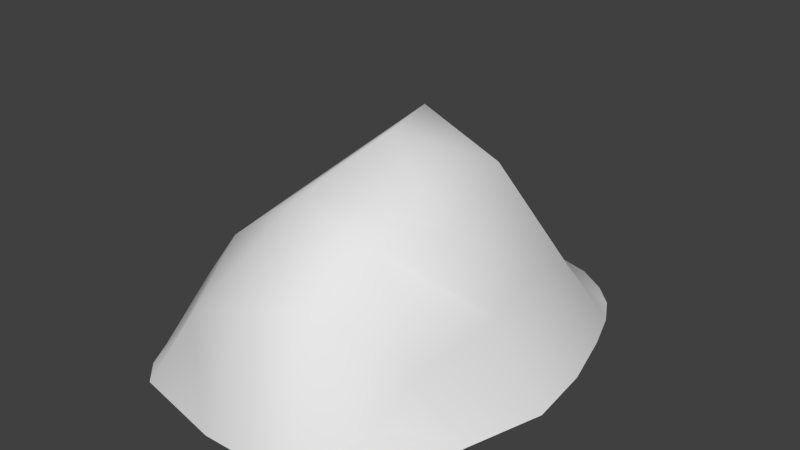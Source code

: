 # Source: scrap.blend  (saved by Blender 2.73.0; exported with 4.5.12 LTS)
import bpy
from mathutils import Matrix  # noqa: F401  (used for matrix-valued properties, if any)

bpy.ops.wm.read_factory_settings(use_empty=True)
scene = bpy.context.scene
scene.name = 'Scene'

# ---- collections
col_collection_1 = bpy.data.collections.new('Collection 1'); scene.collection.children.link(col_collection_1)

# ---- world
world_world = bpy.data.worlds.new('World'); scene.world = world_world
world_world.color = (0.05088, 0.05088, 0.05088)
world_world.use_sun_shadow = False
world_world.sun_shadow_jitter_overblur = 0.0
world_world.cycles.sampling_method = 'MANUAL'
world_world.cycles.sample_map_resolution = 256

# ---- meshes
me_plane_003 = bpy.data.meshes.new('Plane.003')
me_plane_003.from_pydata([(-1.172, -0.8385, 0.0), (0.7968, -0.7612, 0.0), (-1.172, 1.13, 0.0), (0.7968, 1.13, 0.0), (0.09803, -1.056, 0.0), (-0.1876, 1.471, 0.0), (-1.513, 0.1459, 0.0), (1.137, 0.4155, 0.0), (-0.1876, 0.4163, 1.62), (0.4159, -0.9825, 0.0), (0.4159, 1.353, 0.0), (0.4297, 0.4163, 1.371), (-1.395, -0.4575, 0.0), (1.019, -0.3568, 0.0), (-0.1876, -0.4713, 1.371), (0.4297, -0.4713, 1.227), (1.019, 0.7494, 0.0), (-0.1876, 0.7632, 1.194), (-1.395, 0.7494, 0.0), (0.4297, 0.7632, 0.7512), (-0.7911, 1.353, 0.0), (-0.2939, -1.061, 0.0), (-0.8049, 0.4163, 1.057), (-0.8049, -0.4713, 0.9093), (-0.8049, 0.7632, 0.7583), (0.9138, 0.972, 0.0), (-0.1876, 1.072, 0.3495), (0.4297, 1.072, 0.263), (-1.289, 0.972, 0.0), (-0.8049, 1.072, 0.2832), (0.6384, -0.8781, 0.0), (0.6384, 1.247, 0.0), (0.7383, 0.4197, 0.68), (0.7383, -0.4713, 0.4969), (0.7383, 0.7632, 0.4969), (0.6716, 1.005, 0.1869), (-1.014, 1.247, 0.0), (-1.114, 0.1459, 0.5873), (-1.114, -0.4713, 0.4969), (-1.114, 0.7632, 0.4064), (-1.014, -0.9555, 0.0), (-1.047, 1.005, 0.2431), (-1.289, -0.6801, 0.0), (0.9138, -0.6217, 0.0), (-0.0556, -0.8736, 0.8866), (0.4297, -0.78, 0.9097), (-0.8049, -0.78, 0.4969), (0.6716, -0.7133, 0.2431), (-1.047, -0.7133, 0.2431), (1.185, 0.04845, 0.0), (-0.001538, -0.003769, 1.659), (0.5965, -0.1627, 1.251), (-1.454, -0.1558, 0.0), (-0.8049, -0.1627, 0.9831), (0.8398, 0.02766, 0.5884), (-1.114, -0.1627, 0.5421)], [], [(35, 25, 3, 31), (29, 26, 5, 20), (53, 50, 8, 22), (54, 49, 7, 32), (50, 51, 11, 8), (26, 27, 10, 5), (44, 45, 15, 14), (47, 43, 13, 33), (46, 44, 14, 23), (8, 11, 19, 17), (22, 8, 17, 24), (32, 7, 16, 34), (37, 22, 24, 39), (48, 46, 23, 38), (55, 53, 22, 37), (41, 29, 20, 36), (39, 24, 29, 41), (17, 19, 27, 26), (24, 17, 26, 29), (34, 16, 25, 35), (19, 34, 35, 27), (11, 32, 34, 19), (45, 47, 33, 15), (51, 54, 32, 11), (27, 35, 31, 10), (18, 39, 41, 28), (28, 41, 36, 2), (52, 55, 37, 6), (42, 48, 38, 12), (6, 37, 39, 18), (0, 40, 48, 42), (9, 30, 47, 45), (40, 21, 46, 48), (21, 4, 44, 46), (30, 1, 43, 47), (4, 9, 45, 44), (12, 38, 55, 52), (15, 33, 54, 51), (38, 23, 53, 55), (14, 15, 51, 50), (33, 13, 49, 54), (23, 14, 50, 53)])
me_plane_003.polygons.foreach_set('use_smooth', [True] * 42)
_uv = me_plane_003.uv_layers.new(name='UVMap')
_uv.uv.foreach_set('vector', [0.6019, 1.227, 0.7584, 1.347, 0.6356, 1.389, 0.5057, 1.401, -0.1158, 0.7274, 0.1567, 0.9623, -0.0363, 1.219, -0.2987, 0.9011, 0.3796, 0.2498, 0.5732, 0.484, 0.4858, 0.5335, 0.2766, 0.4355, 0.9281, 0.7438, 1.243, 0.9673, 1.092, 1.149, 0.7697, 0.8521, 0.5732, 0.484, 0.7396, 0.5498, 0.5985, 0.6363, 0.4858, 0.5335, 0.1567, 0.9623, 0.4548, 1.168, 0.3421, 1.384, -0.0363, 1.219, 0.764, 0.2182, 0.8633, 0.3613, 0.7582, 0.4503, 0.6131, 0.3531, 1.183, 0.3904, 1.363, 0.5164, 1.337, 0.6993, 1.047, 0.5259, 0.539, -0.06244, 0.764, 0.2182, 0.6131, 0.3531, 0.4543, 0.1544, 0.4858, 0.5335, 0.5985, 0.6363, 0.5573, 0.8839, 0.3954, 0.6459, 0.2766, 0.4355, 0.4858, 0.5335, 0.3954, 0.6459, 0.1238, 0.5491, 0.7697, 0.8521, 1.092, 1.149, 0.9006, 1.274, 0.6881, 1.023, 0.1224, 0.215, 0.2766, 0.4355, 0.1238, 0.5491, -0.09542, 0.4652, 0.403, -0.2073, 0.539, -0.06244, 0.4543, 0.1544, 0.3161, -0.03106, 0.2088, 0.0848, 0.3796, 0.2498, 0.2766, 0.4355, 0.1224, 0.215, -0.2008, 0.6014, -0.1158, 0.7274, -0.2987, 0.9011, -0.3622, 0.7504, -0.09542, 0.4652, 0.1238, 0.5491, -0.1158, 0.7274, -0.2008, 0.6014, 0.3954, 0.6459, 0.5573, 0.8839, 0.4548, 1.168, 0.1567, 0.9623, 0.1238, 0.5491, 0.3954, 0.6459, 0.1567, 0.9623, -0.1158, 0.7274, 0.6881, 1.023, 0.9006, 1.274, 0.7584, 1.347, 0.6019, 1.227, 0.5573, 0.8839, 0.6881, 1.023, 0.6019, 1.227, 0.4548, 1.168, 0.5985, 0.6363, 0.7697, 0.8521, 0.6881, 1.023, 0.5573, 0.8839, 0.8633, 0.3613, 1.183, 0.3904, 1.047, 0.5259, 0.7582, 0.4503, 0.7396, 0.5498, 0.9281, 0.7438, 0.7697, 0.8521, 0.5985, 0.6363, 0.4548, 1.168, 0.6019, 1.227, 0.5057, 1.401, 0.3421, 1.384, -0.363, 0.3342, -0.09542, 0.4652, -0.2008, 0.6014, -0.3901, 0.4921, -0.3901, 0.4921, -0.2008, 0.6014, -0.3622, 0.7504, -0.3901, 0.6224, -0.0579, -0.1687, 0.2088, 0.0848, 0.1224, 0.215, -0.2036, -0.03698, 0.2466, -0.3593, 0.403, -0.2073, 0.3161, -0.03106, 0.09808, -0.2915, -0.2036, -0.03698, 0.1224, 0.215, -0.09542, 0.4652, -0.363, 0.3342, 0.3741, -0.3952, 0.5075, -0.4009, 0.403, -0.2073, 0.2466, -0.3593, 1.265, 0.1309, 1.322, 0.2759, 1.183, 0.3904, 0.8633, 0.3613, 0.5075, -0.4009, 0.9805, -0.2201, 0.539, -0.06244, 0.403, -0.2073, 0.9805, -0.2201, 1.165, -0.04343, 0.764, 0.2182, 0.539, -0.06244, 1.322, 0.2759, 1.353, 0.3995, 1.363, 0.5164, 1.183, 0.3904, 1.165, -0.04343, 1.265, 0.1309, 0.8633, 0.3613, 0.764, 0.2182, 0.09808, -0.2915, 0.3161, -0.03106, 0.2088, 0.0848, -0.0579, -0.1687, 0.7582, 0.4503, 1.047, 0.5259, 0.9281, 0.7438, 0.7396, 0.5498, 0.3161, -0.03106, 0.4543, 0.1544, 0.3796, 0.2498, 0.2088, 0.0848, 0.6131, 0.3531, 0.7582, 0.4503, 0.7396, 0.5498, 0.5732, 0.484, 1.047, 0.5259, 1.337, 0.6993, 1.243, 0.9673, 0.9281, 0.7438, 0.4543, 0.1544, 0.6131, 0.3531, 0.5732, 0.484, 0.3796, 0.2498])
me_plane_003.use_remesh_preserve_volume = False
me_plane_003.use_remesh_preserve_attributes = False
me_plane_003.use_mirror_vertex_groups = False
me_plane_003.update()
me_plane_002 = bpy.data.meshes.new('Plane.002')
me_plane_002.from_pydata([(-0.7974, -0.7974, 0.0), (0.7974, -0.7347, 0.0), (-0.7974, 0.7974, 0.0), (0.7974, 0.7974, 0.0), (0.2314, -0.9737, 0.0), (0.0, 1.073, 0.0), (-1.073, -3.119e-10, 0.0), (1.073, 0.2183, 0.0), (0.0, 0.219, 0.7796), (0.4888, -0.914, 0.0), (0.4888, 0.9776, 0.0), (0.5, 0.219, 0.6605), (-0.9776, -0.4888, 0.0), (0.9776, -0.4072, 0.0), (0.0, -0.5, 0.6605), (0.5, -0.5, 0.5916), (0.9776, 0.4888, 0.0), (0.0, 0.5, 0.5761), (-0.9776, 0.4888, 0.0), (0.5, 0.5, 0.3643), (-0.4888, 0.9776, 0.0), (-0.08604, -0.9776, 0.0), (-0.5, 0.219, 0.5105), (-0.5, -0.5, 0.4399), (-0.5, 0.5, 0.3677), (0.8921, 0.6691, 0.0), (0.0, 0.75, 0.1722), (0.5, 0.75, 0.1309), (-0.8921, 0.6691, 0.0), (-0.5, 0.75, 0.1405), (0.6691, -0.8295, 0.0), (0.6691, 0.8921, 0.0), (0.75, 0.2218, 0.3302), (0.75, -0.5, 0.2427), (0.75, 0.5, 0.2427), (0.696, 0.696, 0.09445), (-0.6691, 0.8921, 0.0), (-0.75, 0.0, 0.2859), (-0.75, -0.5, 0.2427), (-0.75, 0.5, 0.1994), (-0.6691, -0.8921, 0.0), (-0.696, 0.696, 0.1213), (-0.8921, -0.6691, 0.0), (0.8921, -0.6218, 0.0), (0.1069, -0.8258, 0.429), (0.5, -0.75, 0.4401), (-0.5, -0.75, 0.2427), (0.696, -0.696, 0.1213), (-0.696, -0.696, 0.1213), (1.112, -0.07897, 0.0), (-0.1124, -0.1213, 0.7984), (0.5, -0.25, 0.7669), (-1.025, -0.2444, 0.0), (-0.5, -0.25, 0.4752), (0.8322, -0.09581, 0.2865), (-0.75, -0.25, 0.2643)], [], [(35, 25, 3, 31), (29, 26, 5, 20), (53, 50, 8, 22), (54, 49, 7, 32), (50, 51, 11, 8), (26, 27, 10, 5), (44, 45, 15, 14), (47, 43, 13, 33), (46, 44, 14, 23), (8, 11, 19, 17), (22, 8, 17, 24), (32, 7, 16, 34), (37, 22, 24, 39), (48, 46, 23, 38), (55, 53, 22, 37), (41, 29, 20, 36), (39, 24, 29, 41), (17, 19, 27, 26), (24, 17, 26, 29), (34, 16, 25, 35), (19, 34, 35, 27), (11, 32, 34, 19), (45, 47, 33, 15), (51, 54, 32, 11), (27, 35, 31, 10), (18, 39, 41, 28), (28, 41, 36, 2), (52, 55, 37, 6), (42, 48, 38, 12), (6, 37, 39, 18), (0, 40, 48, 42), (9, 30, 47, 45), (40, 21, 46, 48), (21, 4, 44, 46), (30, 1, 43, 47), (4, 9, 45, 44), (12, 38, 55, 52), (15, 33, 54, 51), (38, 23, 53, 55), (14, 15, 51, 50), (33, 13, 49, 54), (23, 14, 50, 53)])
me_plane_002.polygons.foreach_set('use_smooth', [True] * 42)
_uv = me_plane_002.uv_layers.new(name='UVMap')
_uv.uv.foreach_set('vector', [0.5681, 0.9732, 0.6612, 1.033, 0.584, 1.058, 0.5031, 1.062, 0.09067, 0.6502, 0.276, 0.803, 0.1698, 0.9457, 0.003757, 0.7518, 0.3998, 0.2906, 0.5022, 0.443, 0.4684, 0.5493, 0.2948, 0.4477, 0.8247, 0.6822, 0.9731, 0.7959, 0.872, 0.9071, 0.7058, 0.765, 0.5022, 0.443, 0.6675, 0.523, 0.5946, 0.652, 0.4684, 0.5493, 0.276, 0.803, 0.4733, 0.9385, 0.4027, 1.048, 0.1698, 0.9457, 0.7236, 0.2667, 0.8132, 0.3829, 0.7428, 0.4587, 0.6062, 0.3566, 0.9598, 0.4274, 1.045, 0.5097, 1.026, 0.6246, 0.9001, 0.5182, 0.5282, 0.09412, 0.7236, 0.2667, 0.6062, 0.3566, 0.4627, 0.2124, 0.4684, 0.5493, 0.5946, 0.652, 0.5434, 0.798, 0.3958, 0.6435, 0.2948, 0.4477, 0.4684, 0.5493, 0.3958, 0.6435, 0.2042, 0.543, 0.7058, 0.765, 0.872, 0.9071, 0.7529, 0.9881, 0.6372, 0.8773, 0.2287, 0.2906, 0.2948, 0.4477, 0.2042, 0.543, 0.08386, 0.4764, 0.4389, 0.03006, 0.5282, 0.09412, 0.4627, 0.2124, 0.3697, 0.1146, 0.2955, 0.1995, 0.3998, 0.2906, 0.2948, 0.4477, 0.2287, 0.2906, 0.03286, 0.5684, 0.09067, 0.6502, 0.003757, 0.7518, -0.03993, 0.6598, 0.08386, 0.4764, 0.2042, 0.543, 0.09067, 0.6502, 0.03286, 0.5684, 0.3958, 0.6435, 0.5434, 0.798, 0.4733, 0.9385, 0.276, 0.803, 0.2042, 0.543, 0.3958, 0.6435, 0.276, 0.803, 0.09067, 0.6502, 0.6372, 0.8773, 0.7529, 0.9881, 0.6612, 1.033, 0.5681, 0.9732, 0.5434, 0.798, 0.6372, 0.8773, 0.5681, 0.9732, 0.4733, 0.9385, 0.5946, 0.652, 0.7058, 0.765, 0.6372, 0.8773, 0.5434, 0.798, 0.8132, 0.3829, 0.9598, 0.4274, 0.9001, 0.5182, 0.7428, 0.4587, 0.6675, 0.523, 0.8247, 0.6822, 0.7058, 0.765, 0.5946, 0.652, 0.4733, 0.9385, 0.5681, 0.9732, 0.5031, 1.062, 0.4027, 1.048, -0.04374, 0.3979, 0.08386, 0.4764, 0.03286, 0.5684, -0.06138, 0.4988, -0.06138, 0.4988, 0.03286, 0.5684, -0.03993, 0.6598, -0.0608, 0.5807, 0.1571, 0.08142, 0.2955, 0.1995, 0.2287, 0.2906, 0.06578, 0.1671, 0.3477, -0.04126, 0.4389, 0.03006, 0.3697, 0.1146, 0.2553, 0.002214, 0.06578, 0.1671, 0.2287, 0.2906, 0.08386, 0.4764, -0.04374, 0.3979, 0.4266, -0.06238, 0.5081, -0.06238, 0.4389, 0.03006, 0.3477, -0.04126, 0.9763, 0.2693, 1.017, 0.3593, 0.9598, 0.4274, 0.8132, 0.3829, 0.5081, -0.06238, 0.7787, 0.05484, 0.5282, 0.09412, 0.4389, 0.03006, 0.7787, 0.05484, 0.9044, 0.1592, 0.7236, 0.2667, 0.5282, 0.09412, 1.017, 0.3593, 1.039, 0.4364, 1.045, 0.5097, 0.9598, 0.4274, 0.9044, 0.1592, 0.9763, 0.2693, 0.8132, 0.3829, 0.7236, 0.2667, 0.2553, 0.002214, 0.3697, 0.1146, 0.2955, 0.1995, 0.1571, 0.08142, 0.7428, 0.4587, 0.9001, 0.5182, 0.8247, 0.6822, 0.6675, 0.523, 0.3697, 0.1146, 0.4627, 0.2124, 0.3998, 0.2906, 0.2955, 0.1995, 0.6062, 0.3566, 0.7428, 0.4587, 0.6675, 0.523, 0.5022, 0.443, 0.9001, 0.5182, 1.026, 0.6246, 0.9731, 0.7959, 0.8247, 0.6822, 0.4627, 0.2124, 0.6062, 0.3566, 0.5022, 0.443, 0.3998, 0.2906])
me_plane_002.use_remesh_preserve_volume = False
me_plane_002.use_remesh_preserve_attributes = False
me_plane_002.use_mirror_vertex_groups = False
me_plane_002.update()
me_plane_001 = bpy.data.meshes.new('Plane.001')
me_plane_001.from_pydata([(-0.7974, -0.7974, 0.0), (0.7974, -0.7974, 0.0), (-0.7974, 0.7974, 0.0), (0.7974, 0.7974, 0.0), (0.0, -1.073, 0.0), (0.0, 1.073, 0.0), (-1.073, -3.119e-10, 0.0), (1.073, -3.119e-10, 0.0), (0.0, 0.0, 0.3298), (0.4888, -0.9776, 0.0), (0.4888, 0.9776, 0.0), (0.5, 0.0, 0.2794), (-0.9776, -0.4888, 0.0), (0.9776, -0.4888, 0.0), (0.0, -0.5, 0.2794), (0.5, -0.5, 0.19), (0.9776, 0.4888, 0.0), (0.0, 0.5, 0.2437), (-0.9776, 0.4888, 0.0), (0.5, 0.5, 0.1541), (-0.4888, 0.9776, 0.0), (-0.4888, -0.9776, 0.0), (-0.5, 0.0, 0.2159), (-0.5, -0.5, 0.1861), (-0.5, 0.5, 0.1555), (0.8921, 0.6691, 0.0), (0.0, 0.75, 0.1009), (0.5, 0.75, 0.06673), (-0.8921, 0.6691, 0.0), (-0.5, 0.75, 0.07983), (0.6691, -0.8921, 0.0), (0.6691, 0.8921, 0.0), (0.75, 0.0, 0.1397), (0.75, -0.5, 0.1027), (0.75, 0.5, 0.1027), (0.696, 0.696, 0.05133), (-0.6691, 0.8921, 0.0), (-0.75, 0.0, 0.1209), (-0.75, -0.5, 0.1027), (-0.75, 0.5, 0.08436), (-0.6691, -0.8921, 0.0), (-0.696, 0.696, 0.05133), (-0.8921, -0.6691, 0.0), (0.8921, -0.6691, 0.0), (0.0, -0.8258, 0.1815), (0.5, -0.75, 0.1027), (-0.5, -0.75, 0.1027), (0.696, -0.696, 0.05133), (-0.696, -0.696, 0.05133)], [], [(35, 25, 3, 31), (29, 26, 5, 20), (23, 14, 8, 22), (33, 13, 7, 32), (14, 15, 11, 8), (26, 27, 10, 5), (44, 45, 15, 14), (47, 43, 13, 33), (46, 44, 14, 23), (8, 11, 19, 17), (22, 8, 17, 24), (32, 7, 16, 34), (37, 22, 24, 39), (48, 46, 23, 38), (38, 23, 22, 37), (41, 29, 20, 36), (39, 24, 29, 41), (17, 19, 27, 26), (24, 17, 26, 29), (34, 16, 25, 35), (19, 34, 35, 27), (11, 32, 34, 19), (45, 47, 33, 15), (15, 33, 32, 11), (27, 35, 31, 10), (18, 39, 41, 28), (28, 41, 36, 2), (12, 38, 37, 6), (42, 48, 38, 12), (6, 37, 39, 18), (0, 40, 48, 42), (9, 30, 47, 45), (40, 21, 46, 48), (21, 4, 44, 46), (30, 1, 43, 47), (4, 9, 45, 44)])
me_plane_001.polygons.foreach_set('use_smooth', [True] * 36)
_uv = me_plane_001.uv_layers.new(name='UVMap')
_uv.uv.foreach_set('vector', [0.5541, 0.8544, 0.6186, 0.8921, 0.5627, 0.9093, 0.5043, 0.9099, 0.1935, 0.6134, 0.3389, 0.7208, 0.2665, 0.82, 0.1428, 0.6853, 0.4622, 0.255, 0.6012, 0.363, 0.5007, 0.5, 0.3583, 0.397, 0.8228, 0.5159, 0.8957, 0.5699, 0.8179, 0.7349, 0.7159, 0.6596, 0.6012, 0.363, 0.7452, 0.4636, 0.6359, 0.5998, 0.5007, 0.5, 0.3389, 0.7208, 0.4851, 0.8281, 0.4325, 0.8967, 0.2665, 0.82, 0.6704, 0.2691, 0.8039, 0.3905, 0.7452, 0.4636, 0.6012, 0.363, 0.8543, 0.4471, 0.9094, 0.4977, 0.8957, 0.5699, 0.8228, 0.5159, 0.5149, 0.1774, 0.6704, 0.2691, 0.6012, 0.363, 0.4622, 0.255, 0.5007, 0.5, 0.6359, 0.5998, 0.5382, 0.7496, 0.3989, 0.6386, 0.3583, 0.397, 0.5007, 0.5, 0.3989, 0.6386, 0.2511, 0.5396, 0.7159, 0.6596, 0.8179, 0.7349, 0.6833, 0.8578, 0.6105, 0.8044, 0.2812, 0.3409, 0.3583, 0.397, 0.2511, 0.5396, 0.1742, 0.4869, 0.4455, 0.1459, 0.5149, 0.1774, 0.4622, 0.255, 0.3889, 0.1967, 0.3889, 0.1967, 0.4622, 0.255, 0.3583, 0.397, 0.2812, 0.3409, 0.1459, 0.5561, 0.1935, 0.6134, 0.1428, 0.6853, 0.1082, 0.6207, 0.1742, 0.4869, 0.2511, 0.5396, 0.1935, 0.6134, 0.1459, 0.5561, 0.3989, 0.6386, 0.5382, 0.7496, 0.4851, 0.8281, 0.3389, 0.7208, 0.2511, 0.5396, 0.3989, 0.6386, 0.3389, 0.7208, 0.1935, 0.6134, 0.6105, 0.8044, 0.6833, 0.8578, 0.6186, 0.8921, 0.5541, 0.8544, 0.5382, 0.7496, 0.6105, 0.8044, 0.5541, 0.8544, 0.4851, 0.8281, 0.6359, 0.5998, 0.7159, 0.6596, 0.6105, 0.8044, 0.5382, 0.7496, 0.8039, 0.3905, 0.8543, 0.4471, 0.8228, 0.5159, 0.7452, 0.4636, 0.7452, 0.4636, 0.8228, 0.5159, 0.7159, 0.6596, 0.6359, 0.5998, 0.4851, 0.8281, 0.5541, 0.8544, 0.5043, 0.9099, 0.4325, 0.8967, 0.1032, 0.4337, 0.1742, 0.4869, 0.1459, 0.5561, 0.09004, 0.5061, 0.09004, 0.5061, 0.1459, 0.5561, 0.1082, 0.6207, 0.09078, 0.5648, 0.315, 0.1429, 0.3889, 0.1967, 0.2812, 0.3409, 0.18, 0.2672, 0.3804, 0.108, 0.4455, 0.1459, 0.3889, 0.1967, 0.315, 0.1429, 0.18, 0.2672, 0.2812, 0.3409, 0.1742, 0.4869, 0.1032, 0.4337, 0.437, 0.09048, 0.4963, 0.09009, 0.4455, 0.1459, 0.3804, 0.108, 0.8581, 0.3169, 0.8924, 0.3825, 0.8543, 0.4471, 0.8039, 0.3905, 0.4963, 0.09009, 0.5693, 0.1037, 0.5149, 0.1774, 0.4455, 0.1459, 0.5693, 0.1037, 0.7352, 0.1814, 0.6704, 0.2691, 0.5149, 0.1774, 0.8924, 0.3825, 0.9094, 0.4389, 0.9094, 0.4977, 0.8543, 0.4471, 0.7352, 0.1814, 0.8581, 0.3169, 0.8039, 0.3905, 0.6704, 0.2691])
me_plane_001.use_remesh_preserve_volume = False
me_plane_001.use_remesh_preserve_attributes = False
me_plane_001.use_mirror_vertex_groups = False
me_plane_001.update()
me_plane = bpy.data.meshes.new('Plane')
me_plane.from_pydata([(-0.7974, -0.7974, 0.0), (0.7974, -0.7974, 0.0), (-0.7974, 0.7974, 0.0), (0.7974, 0.7974, 0.0), (0.0, -1.073, 0.0), (0.0, 1.073, 0.0), (-1.073, -3.119e-10, 0.0), (1.073, -3.119e-10, 0.0), (0.0, 0.0, 0.7796), (0.4888, -0.9776, 0.0), (0.4888, 0.9776, 0.0), (0.5, 0.0, 0.6605), (-0.9776, -0.4888, 0.0), (0.9776, -0.4888, 0.0), (0.0, -0.5, 0.6605), (0.5, -0.5, 0.4492), (0.9776, 0.4888, 0.0), (0.0, 0.5, 0.5761), (-0.9776, 0.4888, 0.0), (0.5, 0.5, 0.3643), (-0.4888, 0.9776, 0.0), (-0.4888, -0.9776, 0.0), (-0.5, 0.0, 0.5105), (-0.5, -0.5, 0.4399), (-0.5, 0.5, 0.3677), (0.8921, 0.6691, 0.0), (0.0, 0.75, 0.2386), (0.5, 0.75, 0.1577), (-0.8921, 0.6691, 0.0), (-0.5, 0.75, 0.1887), (0.6691, -0.8921, 0.0), (0.6691, 0.8921, 0.0), (0.75, 0.0, 0.3302), (0.75, -0.5, 0.2427), (0.75, 0.5, 0.2427), (0.696, 0.696, 0.1213), (-0.6691, 0.8921, 0.0), (-0.75, 0.0, 0.2859), (-0.75, -0.5, 0.2427), (-0.75, 0.5, 0.1994), (-0.6691, -0.8921, 0.0), (-0.696, 0.696, 0.1213), (-0.8921, -0.6691, 0.0), (0.8921, -0.6691, 0.0), (0.0, -0.8258, 0.429), (0.5, -0.75, 0.2427), (-0.5, -0.75, 0.2427), (0.696, -0.696, 0.1213), (-0.696, -0.696, 0.1213)], [], [(35, 25, 3, 31), (29, 26, 5, 20), (23, 14, 8, 22), (33, 13, 7, 32), (14, 15, 11, 8), (26, 27, 10, 5), (44, 45, 15, 14), (47, 43, 13, 33), (46, 44, 14, 23), (8, 11, 19, 17), (22, 8, 17, 24), (32, 7, 16, 34), (37, 22, 24, 39), (48, 46, 23, 38), (38, 23, 22, 37), (41, 29, 20, 36), (39, 24, 29, 41), (17, 19, 27, 26), (24, 17, 26, 29), (34, 16, 25, 35), (19, 34, 35, 27), (11, 32, 34, 19), (45, 47, 33, 15), (15, 33, 32, 11), (27, 35, 31, 10), (18, 39, 41, 28), (28, 41, 36, 2), (12, 38, 37, 6), (42, 48, 38, 12), (6, 37, 39, 18), (0, 40, 48, 42), (9, 30, 47, 45), (40, 21, 46, 48), (21, 4, 44, 46), (30, 1, 43, 47), (4, 9, 45, 44)])
me_plane.polygons.foreach_set('use_smooth', [True] * 36)
_uv = me_plane.uv_layers.new(name='UVMap')
_uv.uv.foreach_set('vector', [0.5726, 0.9914, 0.6704, 1.065, 0.5883, 1.089, 0.5028, 1.092, 0.08095, 0.6462, 0.2766, 0.7989, 0.1544, 0.9617, -0.02143, 0.7602, 0.4603, 0.1978, 0.6142, 0.35, 0.507, 0.4942, 0.3338, 0.3688, 0.9286, 0.5213, 1.074, 0.6031, 0.9628, 0.8409, 0.7823, 0.7067, 0.6142, 0.35, 0.8005, 0.4556, 0.648, 0.6013, 0.507, 0.4942, 0.2766, 0.7989, 0.4751, 0.9538, 0.3971, 1.075, 0.1544, 0.9617, 0.7081, 0.2253, 0.905, 0.3555, 0.8005, 0.4556, 0.6142, 0.35, 0.9942, 0.4272, 1.091, 0.4983, 1.074, 0.6031, 0.9286, 0.5213, 0.5285, 0.07167, 0.7081, 0.2253, 0.6142, 0.35, 0.4603, 0.1978, 0.507, 0.4942, 0.648, 0.6013, 0.5489, 0.8166, 0.3883, 0.6498, 0.3338, 0.3688, 0.507, 0.4942, 0.3883, 0.6498, 0.1844, 0.5419, 0.7823, 0.7067, 0.9628, 0.8409, 0.7669, 1.018, 0.6456, 0.9016, 0.2119, 0.2785, 0.3338, 0.3688, 0.1844, 0.5419, 0.05961, 0.4711, 0.4346, 0.0051, 0.5285, 0.07167, 0.4603, 0.1978, 0.3617, 0.09445, 0.3617, 0.09445, 0.4603, 0.1978, 0.3338, 0.3688, 0.2119, 0.2785, 0.007335, 0.5671, 0.08095, 0.6462, -0.02143, 0.7602, -0.06829, 0.6636, 0.05961, 0.4711, 0.1844, 0.5419, 0.08095, 0.6462, 0.007335, 0.5671, 0.3883, 0.6498, 0.5489, 0.8166, 0.4751, 0.9538, 0.2766, 0.7989, 0.1844, 0.5419, 0.3883, 0.6498, 0.2766, 0.7989, 0.08095, 0.6462, 0.6456, 0.9016, 0.7669, 1.018, 0.6704, 1.065, 0.5726, 0.9914, 0.5489, 0.8166, 0.6456, 0.9016, 0.5726, 0.9914, 0.4751, 0.9538, 0.648, 0.6013, 0.7823, 0.7067, 0.6456, 0.9016, 0.5489, 0.8166, 0.905, 0.3555, 0.9942, 0.4272, 0.9286, 0.5213, 0.8005, 0.4556, 0.8005, 0.4556, 0.9286, 0.5213, 0.7823, 0.7067, 0.648, 0.6013, 0.4751, 0.9538, 0.5726, 0.9914, 0.5028, 1.092, 0.3971, 1.075, -0.07325, 0.3891, 0.05961, 0.4711, 0.007335, 0.5671, -0.09175, 0.4949, -0.09175, 0.4949, 0.007335, 0.5671, -0.06829, 0.6636, -0.09069, 0.5807, 0.2419, -0.02402, 0.3617, 0.09445, 0.2119, 0.2785, 0.04168, 0.149, 0.3389, -0.06956, 0.4346, 0.0051, 0.3617, 0.09445, 0.2419, -0.02402, 0.04168, 0.149, 0.2119, 0.2785, 0.05961, 0.4711, -0.07325, 0.3891, 0.4217, -0.09177, 0.5071, -0.09177, 0.4346, 0.0051, 0.3389, -0.06956, 1.021, 0.2366, 1.067, 0.3315, 0.9942, 0.4272, 0.905, 0.3555, 0.5071, -0.09177, 0.6114, -0.07298, 0.5285, 0.07167, 0.4346, 0.0051, 0.6114, -0.07298, 0.8519, 0.03481, 0.7081, 0.2253, 0.5285, 0.07167, 1.067, 0.3315, 1.09, 0.4133, 1.091, 0.4983, 0.9942, 0.4272, 0.8519, 0.03481, 1.021, 0.2366, 0.905, 0.3555, 0.7081, 0.2253])
me_plane.use_remesh_preserve_volume = False
me_plane.use_remesh_preserve_attributes = False
me_plane.use_mirror_vertex_groups = False
me_plane.update()

# ---- objects
ob_scrap4 = bpy.data.objects.new('Scrap4', me_plane_003)
ob_scrap3 = bpy.data.objects.new('Scrap3', me_plane_002)
ob_scrap1 = bpy.data.objects.new('Scrap1', me_plane_001)
ob_scrap2 = bpy.data.objects.new('Scrap2', me_plane)

# ---- transforms, parenting, visibility, modifiers, constraints
ob_scrap4.location = (0.0, 0.0, 0.0)
ob_scrap4.scale = (1.0, 1.356, 1.0)
ob_scrap4.lineart.crease_threshold = 0.0
ob_scrap3.location = (0.0, 0.0, 0.0)
ob_scrap3.scale = (1.0, 1.356, 1.0)
ob_scrap3.lineart.crease_threshold = 0.0
ob_scrap1.location = (0.0, 0.0, 0.0)
ob_scrap1.lineart.crease_threshold = 0.0
ob_scrap2.location = (0.0, 0.0, 0.0)
ob_scrap2.lineart.crease_threshold = 0.0

# ---- collection membership
col_collection_1.objects.link(ob_scrap4)
col_collection_1.objects.link(ob_scrap3)
col_collection_1.objects.link(ob_scrap1)
col_collection_1.objects.link(ob_scrap2)

# ---- scene / render settings (as saved in the file)
scene.frame_start = 1; scene.frame_end = 250; scene.frame_set(1)
scene.render.engine = 'BLENDER_EEVEE_NEXT'
scene.render.resolution_percentage = 50
scene.render.dither_intensity = 0.0
scene.cycles.use_denoising = False
scene.cycles.samples = 10
scene.cycles.sampling_pattern = 'TABULATED_SOBOL'
scene.cycles.light_sampling_threshold = 0.0
scene.cycles.use_adaptive_sampling = False
scene.cycles.use_light_tree = False
scene.cycles.blur_glossy = 0.0
scene.cycles.pixel_filter_type = 'GAUSSIAN'
scene.cycles.sample_clamp_indirect = 0.0
scene.view_settings.view_transform = 'Standard'
bpy.context.view_layer.update()

# ---- added for rendering (the .blend has no active camera and no usable light): camera, sun
cam_auto = bpy.data.cameras.new('AutoCamera')
cam_auto.lens = 50.0
cam_auto.sensor_width = 36.0
cam_auto.clip_end = 1000.0
ob_auto_camera = bpy.data.objects.new('AutoCamera', cam_auto)
scene.collection.objects.link(ob_auto_camera)
ob_auto_camera.location = (4.15758, -4.9076, 4.28653)
ob_auto_camera.rotation_euler = (1.09748, -7.21219e-08, 0.694738)
scene.camera = ob_auto_camera
light_auto_sun = bpy.data.lights.new('AutoSun', 'SUN')
light_auto_sun.energy = 3.0
light_auto_sun.angle = 0.0523599
ob_auto_sun = bpy.data.objects.new('AutoSun', light_auto_sun)
scene.collection.objects.link(ob_auto_sun)
ob_auto_sun.rotation_euler = (0.872665, 0.174533, 0.523599)
bpy.context.view_layer.update()
